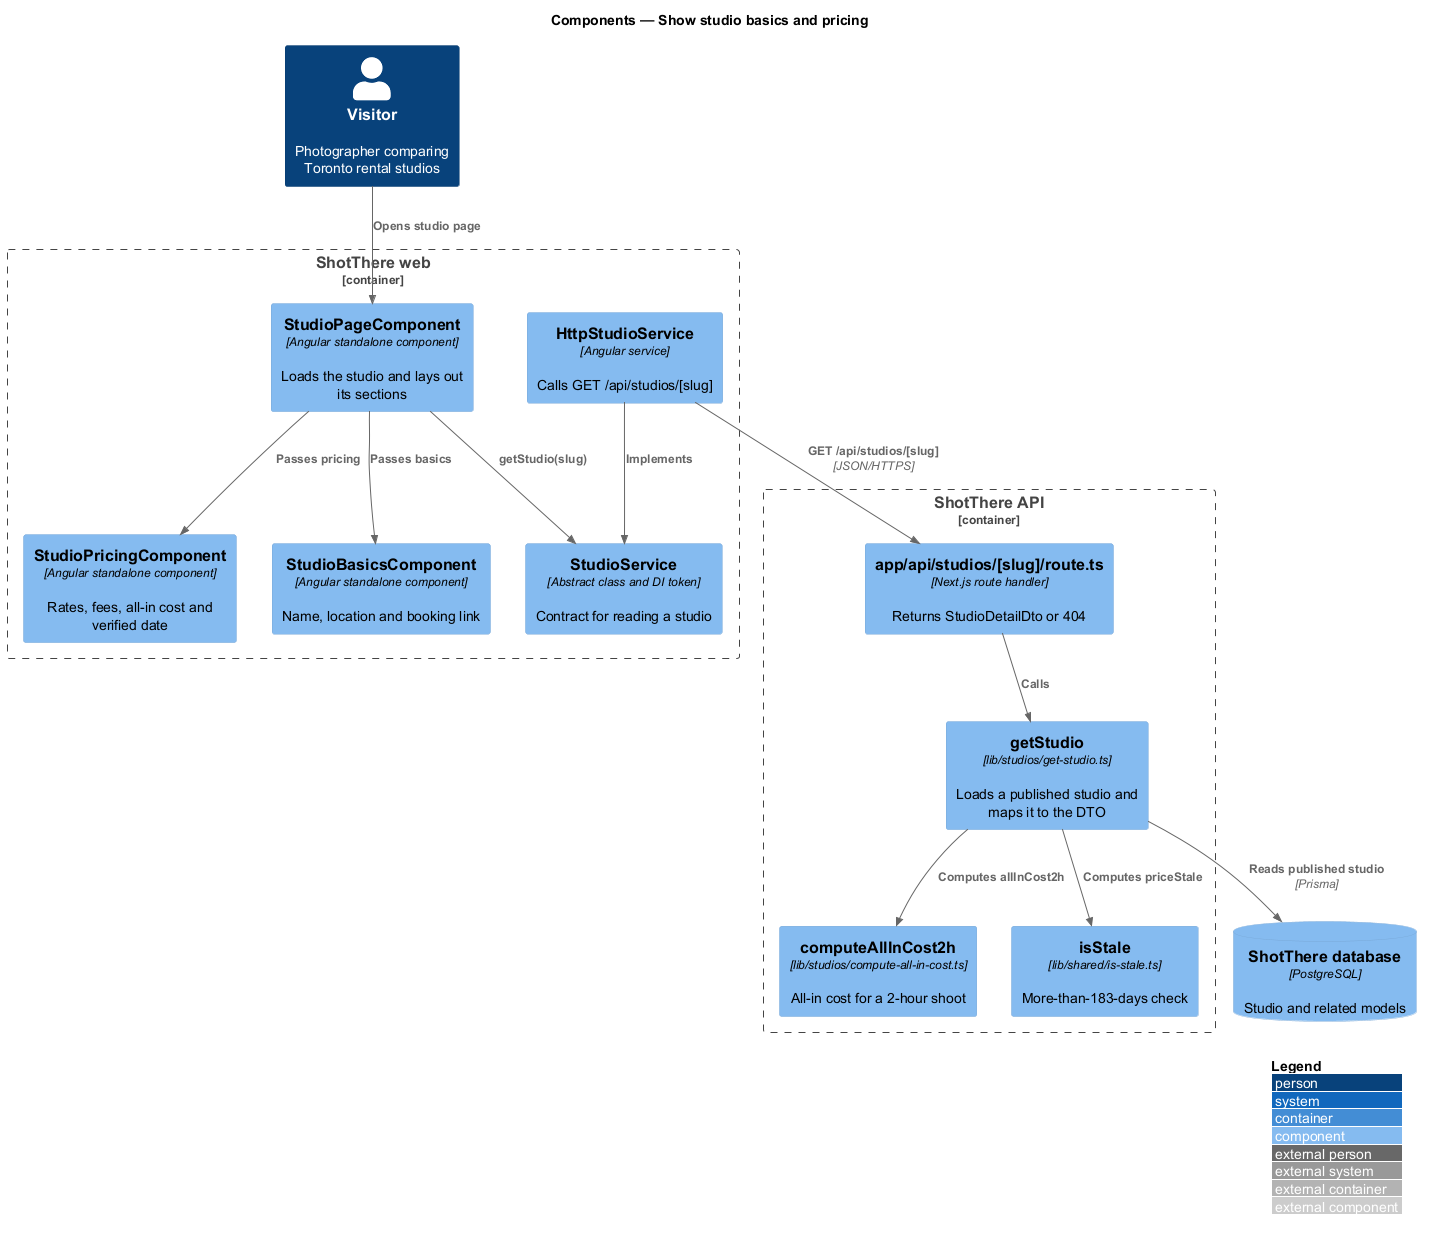

The diagram above was rendered by PlantUML. Its source (embedded in the PNG):
@startuml
!include <C4/C4_Component>
LAYOUT_WITH_LEGEND()
title Components — Show studio basics and pricing

Person(visitor, "Visitor", "Photographer comparing Toronto rental studios")
Container_Boundary(web, "ShotThere web") {
  Component(page, "StudioPageComponent", "Angular standalone component", "Loads the studio and lays out its sections")
  Component(basics, "StudioBasicsComponent", "Angular standalone component", "Name, location and booking link")
  Component(pricing, "StudioPricingComponent", "Angular standalone component", "Rates, fees, all-in cost and verified date")
  Component(svc, "StudioService", "Abstract class and DI token", "Contract for reading a studio")
  Component(httpsvc, "HttpStudioService", "Angular service", "Calls GET /api/studios/[slug]")
}
Container_Boundary(api, "ShotThere API") {
  Component(route, "app/api/studios/[slug]/route.ts", "Next.js route handler", "Returns StudioDetailDto or 404")
  Component(get, "getStudio", "lib/studios/get-studio.ts", "Loads a published studio and maps it to the DTO")
  Component(cost, "computeAllInCost2h", "lib/studios/compute-all-in-cost.ts", "All-in cost for a 2-hour shoot")
  Component(stale, "isStale", "lib/shared/is-stale.ts", "More-than-183-days check")
}
ComponentDb(db, "ShotThere database", "PostgreSQL", "Studio and related models")

Rel(visitor, page, "Opens studio page")
Rel(page, svc, "getStudio(slug)")
Rel(httpsvc, svc, "Implements")
Rel(httpsvc, route, "GET /api/studios/[slug]", "JSON/HTTPS")
Rel(route, get, "Calls")
Rel(get, db, "Reads published studio", "Prisma")
Rel(page, basics, "Passes basics")
Rel(page, pricing, "Passes pricing")
Rel(get, cost, "Computes allInCost2h")
Rel(get, stale, "Computes priceStale")
@enduml